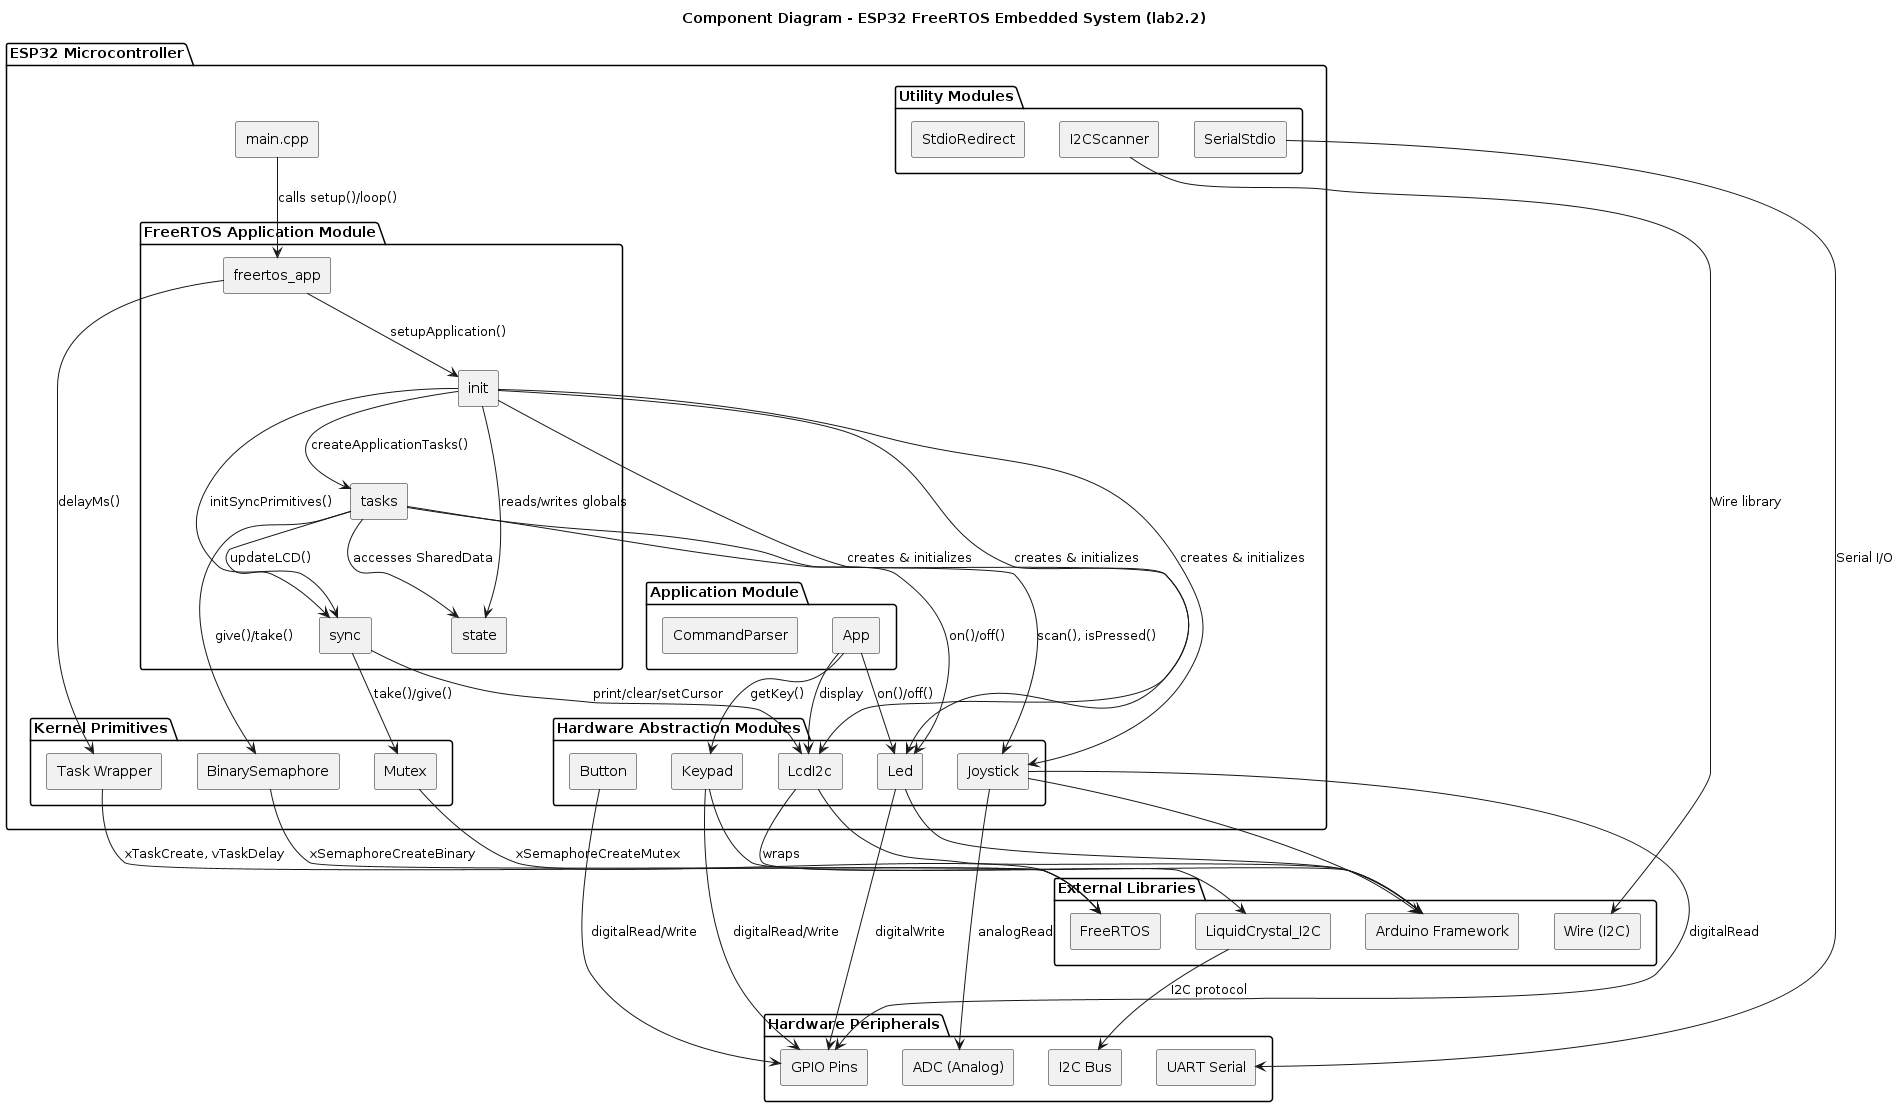

The diagram above was rendered by PlantUML. Its source (embedded in the PNG):
@startuml Component Diagram
skinparam componentStyle rectangle

title Component Diagram - ESP32 FreeRTOS Embedded System (lab2.2)

package "ESP32 Microcontroller" {

    [main.cpp] as main

    package "FreeRTOS Application Module" {
        [freertos_app] as fapp
        [init] as init
        [tasks] as tasks
        [sync] as sync
        [state] as state
    }

    package "Hardware Abstraction Modules" {
        [Led] as led
        [LcdI2c] as lcd
        [Joystick] as joystick
        [Keypad] as keypad
        [Button] as button
    }

    package "Kernel Primitives" {
        [Mutex] as mutex
        [BinarySemaphore] as bsem
        [Task Wrapper] as task
    }

    package "Application Module" {
        [App] as app
        [CommandParser] as cmd
    }

    package "Utility Modules" {
        [I2CScanner] as i2c
        [SerialStdio] as serial
        [StdioRedirect] as stdio
    }
}

package "External Libraries" {
    [Arduino Framework] as arduino
    [FreeRTOS] as freertos
    [LiquidCrystal_I2C] as lci2c
    [Wire (I2C)] as wire
}

package "Hardware Peripherals" {
    [GPIO Pins] as gpio
    [I2C Bus] as i2cbus
    [ADC (Analog)] as adc
    [UART Serial] as uart
}

' Main entry point
main --> fapp : calls setup()/loop()

' FreeRTOS app internal
fapp --> init : setupApplication()
fapp --> task : delayMs()
init --> state : reads/writes globals
init --> sync : initSyncPrimitives()
init --> tasks : createApplicationTasks()
init --> led : creates & initializes
init --> lcd : creates & initializes
init --> joystick : creates & initializes
tasks --> state : accesses SharedData
tasks --> sync : updateLCD()
tasks --> joystick : scan(), isPressed()
tasks --> led : on()/off()
tasks --> bsem : give()/take()
sync --> mutex : take()/give()
sync --> lcd : print/clear/setCursor

' Kernel primitives to FreeRTOS
task --> freertos : xTaskCreate, vTaskDelay
mutex --> freertos : xSemaphoreCreateMutex
bsem --> freertos : xSemaphoreCreateBinary

' Hardware abstraction to hardware
led --> gpio : digitalWrite
joystick --> gpio : digitalRead
joystick --> adc : analogRead
keypad --> gpio : digitalRead/Write
button --> gpio : digitalRead/Write
lcd --> lci2c : wraps
lci2c --> i2cbus : I2C protocol
i2c --> wire : Wire library
serial --> uart : Serial I/O

' App module
app --> keypad : getKey()
app --> lcd : display
app --> led : on()/off()

' Arduino framework
led --> arduino
lcd --> arduino
joystick --> arduino
keypad --> arduino

@enduml